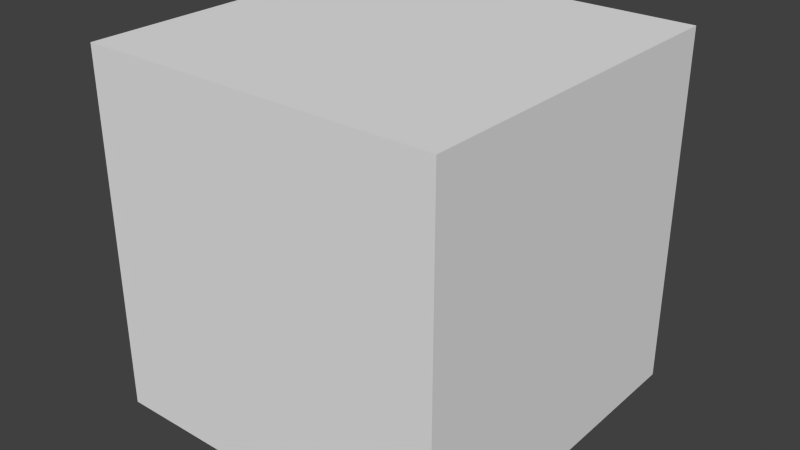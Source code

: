# Source: holder.blend  (saved by Blender 2.69.0; exported with 4.5.12 LTS)
import bpy
from mathutils import Matrix  # noqa: F401  (used for matrix-valued properties, if any)

bpy.ops.wm.read_factory_settings(use_empty=True)
scene = bpy.context.scene
scene.name = 'Scene'

# ---- collections
col_collection_1 = bpy.data.collections.new('Collection 1'); scene.collection.children.link(col_collection_1)

# ---- materials (node trees are filled in below, after node groups)
mat_material = bpy.data.materials.new('Material')
mat_material.alpha_threshold = 0.0
mat_material.use_transparent_shadow = False
mat_material.roughness = 0.5
mat_material.line_color = (0.0, 0.0, 0.0, 1.0)

# ---- material node trees

# ---- world
world_world = bpy.data.worlds.new('World'); scene.world = world_world
world_world.color = (0.05088, 0.05088, 0.05088)
world_world.use_sun_shadow = False
world_world.sun_shadow_jitter_overblur = 0.0
world_world.cycles.sampling_method = 'MANUAL'
world_world.cycles.sample_map_resolution = 256

# ---- meshes
me_cube = bpy.data.meshes.new('Cube')
me_cube.from_pydata([(1.0, 1.0, -1.0), (1.0, -1.0, -1.0), (-1.0, -1.0, -1.0), (-1.0, 1.0, -1.0), (1.0, 1.0, 1.0), (1.0, -1.0, 1.0), (-1.0, -1.0, 1.0), (-1.0, 1.0, 1.0)], [], [(0, 1, 2, 3), (4, 7, 6, 5), (0, 4, 5, 1), (1, 5, 6, 2), (2, 6, 7, 3), (4, 0, 3, 7)])
me_cube.materials.append(mat_material)
me_cube.use_remesh_preserve_volume = False
me_cube.use_remesh_preserve_attributes = False
me_cube.use_mirror_vertex_groups = False
me_cube.update()

# ---- objects
ob_cube = bpy.data.objects.new('Cube', me_cube)

# ---- transforms, parenting, visibility, modifiers, constraints
ob_cube.location = (0.0, 0.0, 0.0)
ob_cube.lock_rotations_4d = False
ob_cube.empty_display_type = 'ARROWS'
ob_cube.lineart.crease_threshold = 0.0

# ---- collection membership
col_collection_1.objects.link(ob_cube)

# ---- scene / render settings (as saved in the file)
scene.frame_start = 1; scene.frame_end = 250; scene.frame_set(1)
scene.render.engine = 'BLENDER_EEVEE_NEXT'
scene.render.image_settings.compression = 90
scene.render.resolution_percentage = 50
scene.render.dither_intensity = 0.0
scene.cycles.use_denoising = False
scene.cycles.samples = 10
scene.cycles.sampling_pattern = 'TABULATED_SOBOL'
scene.cycles.light_sampling_threshold = 0.0
scene.cycles.use_adaptive_sampling = False
scene.cycles.use_light_tree = False
scene.cycles.blur_glossy = 0.0
scene.cycles.volume_bounces = 1
scene.cycles.pixel_filter_type = 'GAUSSIAN'
scene.cycles.sample_clamp_indirect = 0.0
scene.view_settings.view_transform = 'Standard'
bpy.context.view_layer.update()

# ---- added for rendering (the .blend has no active camera and no usable light): camera, sun
cam_auto = bpy.data.cameras.new('AutoCamera')
cam_auto.lens = 50.0
cam_auto.sensor_width = 36.0
cam_auto.clip_end = 1000.0
ob_auto_camera = bpy.data.objects.new('AutoCamera', cam_auto)
scene.collection.objects.link(ob_auto_camera)
ob_auto_camera.location = (3.20507, -3.84609, 2.56406)
ob_auto_camera.rotation_euler = (1.09748, -7.21219e-08, 0.694738)
scene.camera = ob_auto_camera
light_auto_sun = bpy.data.lights.new('AutoSun', 'SUN')
light_auto_sun.energy = 3.0
light_auto_sun.angle = 0.0523599
ob_auto_sun = bpy.data.objects.new('AutoSun', light_auto_sun)
scene.collection.objects.link(ob_auto_sun)
ob_auto_sun.rotation_euler = (0.872665, 0.174533, 0.523599)
bpy.context.view_layer.update()
